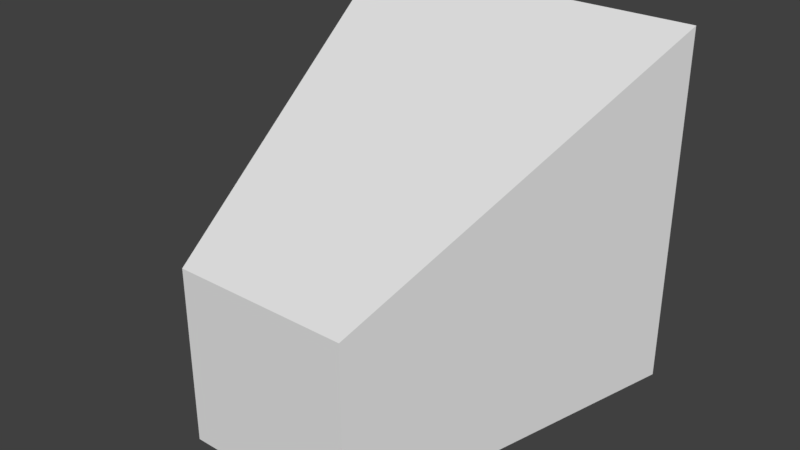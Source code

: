 # Source: arrow.blend  (saved by Blender 2.93.20; exported with 4.5.12 LTS)
import bpy
from mathutils import Matrix  # noqa: F401  (used for matrix-valued properties, if any)

bpy.ops.wm.read_factory_settings(use_empty=True)
scene = bpy.context.scene
scene.name = 'Scene'

# ---- collections
col_collection_1 = bpy.data.collections.new('Collection 1'); scene.collection.children.link(col_collection_1)

# ---- world
world_world = bpy.data.worlds.new('World'); scene.world = world_world
world_world.color = (0.05088, 0.05088, 0.05088)
world_world.use_sun_shadow = False
world_world.sun_shadow_jitter_overblur = 0.0
world_world.cycles.sampling_method = 'MANUAL'

# ---- meshes
me_cube = bpy.data.meshes.new('Cube')
me_cube.from_pydata([(-0.25, -0.5, 0.0), (-0.5, 0.5, 0.0), (0.5, 0.5, 0.0), (0.25, -0.5, 0.0), (-0.25, -0.5, 0.5), (-0.5, 0.5, 1.0), (0.5, 0.5, 1.0), (0.25, -0.5, 0.5)], [], [(0, 1, 2, 3), (4, 7, 6, 5), (0, 4, 5, 1), (1, 5, 6, 2), (2, 6, 7, 3), (4, 0, 3, 7)])
me_cube.materials.append(None)
me_cube.use_remesh_preserve_volume = False
me_cube.use_remesh_preserve_attributes = False
me_cube.use_mirror_vertex_groups = False
me_cube.update()

# ---- objects
ob_cube = bpy.data.objects.new('Cube', me_cube)

# ---- transforms, parenting, visibility, modifiers, constraints
ob_cube.location = (0.0, 0.0, 0.0)
ob_cube.lock_rotations_4d = False
ob_cube.empty_display_type = 'ARROWS'
ob_cube.lineart.crease_threshold = 0.0

# ---- collection membership
col_collection_1.objects.link(ob_cube)

# ---- scene / render settings (as saved in the file)
scene.frame_start = 1; scene.frame_end = 250; scene.frame_set(1)
scene.render.engine = 'BLENDER_EEVEE_NEXT'
scene.render.resolution_percentage = 50
scene.render.dither_intensity = 0.0
scene.cycles.use_denoising = False
scene.cycles.samples = 128
scene.cycles.sampling_pattern = 'TABULATED_SOBOL'
scene.cycles.use_adaptive_sampling = False
scene.cycles.use_light_tree = False
scene.cycles.blur_glossy = 0.0
scene.cycles.sample_clamp_indirect = 0.0
scene.view_settings.view_transform = 'Standard'
bpy.context.view_layer.update()

# ---- added for rendering (the .blend has no active camera and no usable light): camera, sun
cam_auto = bpy.data.cameras.new('AutoCamera')
cam_auto.lens = 50.0
cam_auto.sensor_width = 36.0
cam_auto.clip_end = 1000.0
ob_auto_camera = bpy.data.objects.new('AutoCamera', cam_auto)
scene.collection.objects.link(ob_auto_camera)
ob_auto_camera.location = (1.60254, -1.92304, 1.78203)
ob_auto_camera.rotation_euler = (1.09748, -7.21219e-08, 0.694738)
scene.camera = ob_auto_camera
light_auto_sun = bpy.data.lights.new('AutoSun', 'SUN')
light_auto_sun.energy = 3.0
light_auto_sun.angle = 0.0523599
ob_auto_sun = bpy.data.objects.new('AutoSun', light_auto_sun)
scene.collection.objects.link(ob_auto_sun)
ob_auto_sun.rotation_euler = (0.872665, 0.174533, 0.523599)
bpy.context.view_layer.update()
